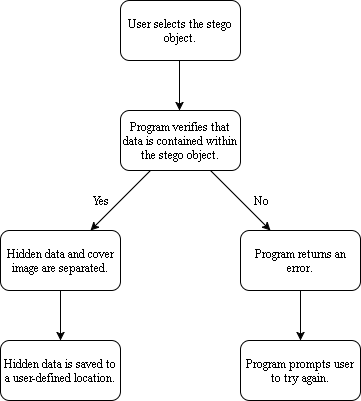

The diagram above was exported from draw.io. Its source (the exported page's mxGraphModel, read from the mxfile embedded in the PNG):
<mxGraphModel dx="450" dy="742" grid="1" gridSize="10" guides="1" tooltips="1" connect="1" arrows="1" fold="1" page="1" pageScale="1" pageWidth="826" pageHeight="1169" background="#ffffff" math="0" shadow="0">
  <root>
    <mxCell id="0" />
    <mxCell id="1" parent="0" />
    <mxCell id="2" value="User selects the stego object." style="rounded=1;whiteSpace=wrap;html=1;fontFamily=Times New Roman;" vertex="1" parent="1">
      <mxGeometry x="200" y="10" width="120" height="60" as="geometry" />
    </mxCell>
    <mxCell id="3" value="Program verifies that data is contained within the stego object." style="rounded=1;whiteSpace=wrap;html=1;fontFamily=Times New Roman;" vertex="1" parent="1">
      <mxGeometry x="200" y="120" width="120" height="60" as="geometry" />
    </mxCell>
    <mxCell id="4" value="" style="endArrow=classic;html=1;fontFamily=Times New Roman;" edge="1" parent="1">
      <mxGeometry width="50" height="50" relative="1" as="geometry">
        <mxPoint x="259" y="70" as="sourcePoint" />
        <mxPoint x="259" y="120" as="targetPoint" />
        <Array as="points">
          <mxPoint x="259" y="100" />
        </Array>
      </mxGeometry>
    </mxCell>
    <mxCell id="5" value="Hidden data and cover image are separated." style="rounded=1;whiteSpace=wrap;html=1;fontFamily=Times New Roman;" vertex="1" parent="1">
      <mxGeometry x="80" y="240" width="120" height="60" as="geometry" />
    </mxCell>
    <mxCell id="6" value="Program returns an error." style="rounded=1;whiteSpace=wrap;html=1;fontFamily=Times New Roman;" vertex="1" parent="1">
      <mxGeometry x="320" y="240" width="120" height="60" as="geometry" />
    </mxCell>
    <mxCell id="7" value="Hidden data is saved to a user-defined location." style="rounded=1;whiteSpace=wrap;html=1;fontFamily=Times New Roman;" vertex="1" parent="1">
      <mxGeometry x="80" y="350" width="120" height="60" as="geometry" />
    </mxCell>
    <mxCell id="8" value="Program prompts user to try again." style="rounded=1;whiteSpace=wrap;html=1;fontFamily=Times New Roman;" vertex="1" parent="1">
      <mxGeometry x="320" y="350" width="120" height="60" as="geometry" />
    </mxCell>
    <mxCell id="9" value="" style="endArrow=classic;html=1;fontFamily=Times New Roman;entryX=0.75;entryY=0;exitX=0.25;exitY=1;" edge="1" parent="1" source="3" target="5">
      <mxGeometry width="50" height="50" relative="1" as="geometry">
        <mxPoint x="115" y="240" as="sourcePoint" />
        <mxPoint x="165" y="190" as="targetPoint" />
      </mxGeometry>
    </mxCell>
    <mxCell id="10" value="" style="endArrow=classic;html=1;fontFamily=Times New Roman;exitX=0.75;exitY=1;entryX=0.25;entryY=0;" edge="1" parent="1" source="3" target="6">
      <mxGeometry width="50" height="50" relative="1" as="geometry">
        <mxPoint x="80" y="480" as="sourcePoint" />
        <mxPoint x="130" y="430" as="targetPoint" />
      </mxGeometry>
    </mxCell>
    <mxCell id="11" value="" style="endArrow=classic;html=1;fontFamily=Times New Roman;exitX=0.5;exitY=1;entryX=0.5;entryY=0;" edge="1" parent="1" source="5" target="7">
      <mxGeometry width="50" height="50" relative="1" as="geometry">
        <mxPoint x="80" y="480" as="sourcePoint" />
        <mxPoint x="130" y="430" as="targetPoint" />
      </mxGeometry>
    </mxCell>
    <mxCell id="12" value="" style="endArrow=classic;html=1;fontFamily=Times New Roman;exitX=0.5;exitY=1;entryX=0.5;entryY=0;" edge="1" parent="1" source="6" target="8">
      <mxGeometry width="50" height="50" relative="1" as="geometry">
        <mxPoint x="80" y="480" as="sourcePoint" />
        <mxPoint x="130" y="430" as="targetPoint" />
      </mxGeometry>
    </mxCell>
    <mxCell id="13" value="Yes" style="text;html=1;strokeColor=none;fillColor=none;align=center;verticalAlign=middle;whiteSpace=wrap;fontFamily=Times New Roman;" vertex="1" parent="1">
      <mxGeometry x="160" y="200" width="40" height="20" as="geometry" />
    </mxCell>
    <mxCell id="14" value="No" style="text;html=1;strokeColor=none;fillColor=none;align=center;verticalAlign=middle;whiteSpace=wrap;fontFamily=Times New Roman;" vertex="1" parent="1">
      <mxGeometry x="320" y="200" width="40" height="20" as="geometry" />
    </mxCell>
  </root>
</mxGraphModel>